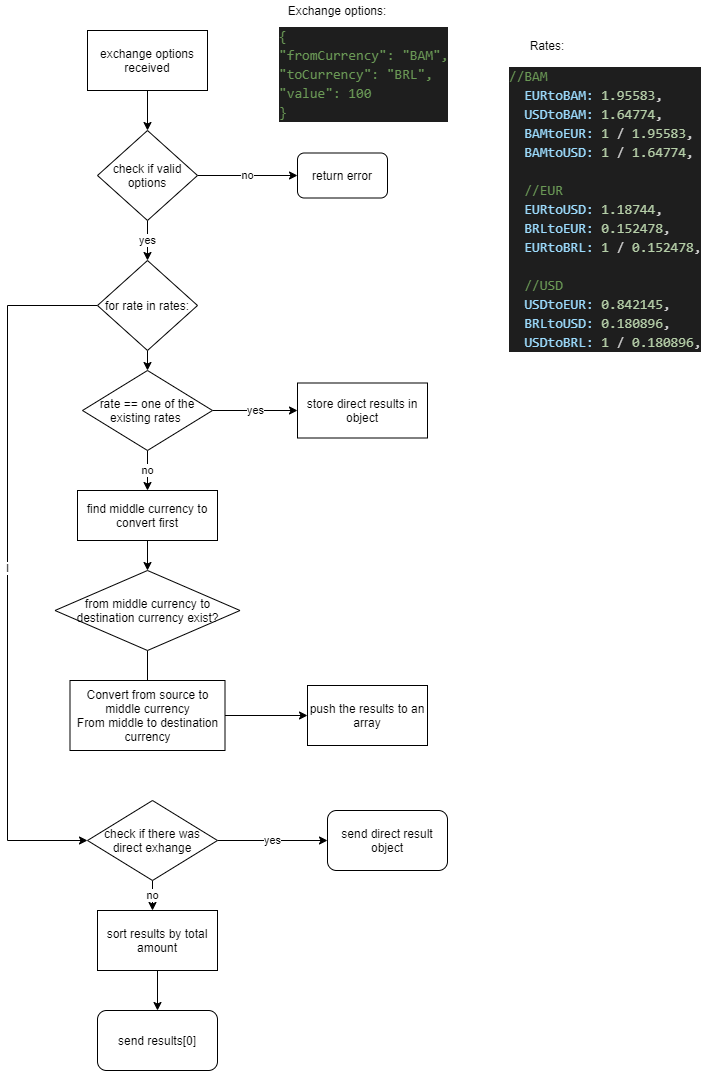

The diagram above was exported from draw.io. Its source (the exported page's mxGraphModel, read from the mxfile embedded in the PNG):
<mxGraphModel dx="1278" dy="585" grid="1" gridSize="10" guides="1" tooltips="1" connect="1" arrows="1" fold="1" page="1" pageScale="1" pageWidth="850" pageHeight="1100" math="0" shadow="0">
  <root>
    <mxCell id="0" />
    <mxCell id="1" parent="0" />
    <mxCell id="62diBleyoMBWSgnq86CD-5" style="edgeStyle=orthogonalEdgeStyle;rounded=0;orthogonalLoop=1;jettySize=auto;html=1;" edge="1" parent="1" source="62diBleyoMBWSgnq86CD-1" target="62diBleyoMBWSgnq86CD-4">
      <mxGeometry relative="1" as="geometry" />
    </mxCell>
    <mxCell id="62diBleyoMBWSgnq86CD-1" value="exchange options received" style="rounded=0;whiteSpace=wrap;html=1;" vertex="1" parent="1">
      <mxGeometry x="200" y="40" width="120" height="60" as="geometry" />
    </mxCell>
    <mxCell id="62diBleyoMBWSgnq86CD-2" value="&lt;div style=&quot;color: rgb(212, 212, 212); background-color: rgb(30, 30, 30); font-family: consolas, &amp;quot;courier new&amp;quot;, monospace; font-weight: normal; font-size: 14px; line-height: 19px;&quot;&gt;&lt;div&gt;&lt;span style=&quot;color: #6a9955&quot;&gt;{&lt;/span&gt;&lt;/div&gt;&lt;div&gt;&lt;span style=&quot;color: #6a9955&quot;&gt;&quot;fromCurrency&quot;:&amp;nbsp;&quot;BAM&quot;,&lt;/span&gt;&lt;/div&gt;&lt;div&gt;&lt;span style=&quot;color: #6a9955&quot;&gt;&quot;toCurrency&quot;:&amp;nbsp;&quot;BRL&quot;,&lt;/span&gt;&lt;/div&gt;&lt;div&gt;&lt;span style=&quot;color: #6a9955&quot;&gt;&quot;value&quot;:&amp;nbsp;100&lt;/span&gt;&lt;/div&gt;&lt;div&gt;&lt;span style=&quot;color: #6a9955&quot;&gt;}&lt;/span&gt;&lt;/div&gt;&lt;/div&gt;" style="text;whiteSpace=wrap;html=1;" vertex="1" parent="1">
      <mxGeometry x="390" y="30" width="180" height="100" as="geometry" />
    </mxCell>
    <mxCell id="62diBleyoMBWSgnq86CD-3" value="Exchange options:" style="text;html=1;strokeColor=none;fillColor=none;align=center;verticalAlign=middle;whiteSpace=wrap;rounded=0;" vertex="1" parent="1">
      <mxGeometry x="390" y="10" width="120" height="20" as="geometry" />
    </mxCell>
    <mxCell id="62diBleyoMBWSgnq86CD-7" value="no" style="edgeStyle=orthogonalEdgeStyle;rounded=0;orthogonalLoop=1;jettySize=auto;html=1;exitX=1;exitY=0.5;exitDx=0;exitDy=0;entryX=0;entryY=0.5;entryDx=0;entryDy=0;" edge="1" parent="1" source="62diBleyoMBWSgnq86CD-4" target="62diBleyoMBWSgnq86CD-6">
      <mxGeometry relative="1" as="geometry" />
    </mxCell>
    <mxCell id="62diBleyoMBWSgnq86CD-15" value="yes" style="edgeStyle=orthogonalEdgeStyle;rounded=0;orthogonalLoop=1;jettySize=auto;html=1;exitX=0.5;exitY=1;exitDx=0;exitDy=0;entryX=0.5;entryY=0;entryDx=0;entryDy=0;" edge="1" parent="1" source="62diBleyoMBWSgnq86CD-4" target="62diBleyoMBWSgnq86CD-14">
      <mxGeometry relative="1" as="geometry" />
    </mxCell>
    <mxCell id="62diBleyoMBWSgnq86CD-4" value="check if valid options" style="rhombus;whiteSpace=wrap;html=1;" vertex="1" parent="1">
      <mxGeometry x="210" y="140" width="100" height="90" as="geometry" />
    </mxCell>
    <mxCell id="62diBleyoMBWSgnq86CD-6" value="return error" style="rounded=1;whiteSpace=wrap;html=1;" vertex="1" parent="1">
      <mxGeometry x="410" y="162.5" width="90" height="45" as="geometry" />
    </mxCell>
    <mxCell id="62diBleyoMBWSgnq86CD-11" value="Rates:" style="text;html=1;strokeColor=none;fillColor=none;align=center;verticalAlign=middle;whiteSpace=wrap;rounded=0;" vertex="1" parent="1">
      <mxGeometry x="640" y="40" width="40" height="30" as="geometry" />
    </mxCell>
    <mxCell id="62diBleyoMBWSgnq86CD-16" value="l" style="edgeStyle=orthogonalEdgeStyle;rounded=0;orthogonalLoop=1;jettySize=auto;html=1;entryX=0;entryY=0.5;entryDx=0;entryDy=0;" edge="1" parent="1" source="62diBleyoMBWSgnq86CD-14" target="62diBleyoMBWSgnq86CD-38">
      <mxGeometry relative="1" as="geometry">
        <mxPoint x="190" y="850" as="targetPoint" />
        <Array as="points">
          <mxPoint x="120" y="315" />
          <mxPoint x="120" y="850" />
        </Array>
      </mxGeometry>
    </mxCell>
    <mxCell id="62diBleyoMBWSgnq86CD-19" style="edgeStyle=orthogonalEdgeStyle;rounded=0;orthogonalLoop=1;jettySize=auto;html=1;exitX=0.5;exitY=1;exitDx=0;exitDy=0;entryX=0.5;entryY=0;entryDx=0;entryDy=0;" edge="1" parent="1" source="62diBleyoMBWSgnq86CD-14" target="62diBleyoMBWSgnq86CD-18">
      <mxGeometry relative="1" as="geometry" />
    </mxCell>
    <mxCell id="62diBleyoMBWSgnq86CD-14" value="for rate in rates:" style="rhombus;whiteSpace=wrap;html=1;" vertex="1" parent="1">
      <mxGeometry x="210" y="270" width="100" height="90" as="geometry" />
    </mxCell>
    <mxCell id="62diBleyoMBWSgnq86CD-45" style="edgeStyle=orthogonalEdgeStyle;rounded=0;orthogonalLoop=1;jettySize=auto;html=1;entryX=0.5;entryY=0;entryDx=0;entryDy=0;" edge="1" parent="1" source="62diBleyoMBWSgnq86CD-17" target="62diBleyoMBWSgnq86CD-22">
      <mxGeometry relative="1" as="geometry" />
    </mxCell>
    <mxCell id="62diBleyoMBWSgnq86CD-17" value="sort results by total amount" style="rounded=0;whiteSpace=wrap;html=1;" vertex="1" parent="1">
      <mxGeometry x="210" y="920" width="120" height="60" as="geometry" />
    </mxCell>
    <mxCell id="62diBleyoMBWSgnq86CD-26" value="no" style="edgeStyle=orthogonalEdgeStyle;rounded=0;orthogonalLoop=1;jettySize=auto;html=1;exitX=0.5;exitY=1;exitDx=0;exitDy=0;entryX=0.5;entryY=0;entryDx=0;entryDy=0;" edge="1" parent="1" source="62diBleyoMBWSgnq86CD-18" target="62diBleyoMBWSgnq86CD-25">
      <mxGeometry relative="1" as="geometry" />
    </mxCell>
    <mxCell id="62diBleyoMBWSgnq86CD-36" value="yes" style="edgeStyle=orthogonalEdgeStyle;rounded=0;orthogonalLoop=1;jettySize=auto;html=1;exitX=1;exitY=0.5;exitDx=0;exitDy=0;entryX=0;entryY=0.5;entryDx=0;entryDy=0;" edge="1" parent="1" source="62diBleyoMBWSgnq86CD-18" target="62diBleyoMBWSgnq86CD-21">
      <mxGeometry relative="1" as="geometry" />
    </mxCell>
    <mxCell id="62diBleyoMBWSgnq86CD-18" value="rate == one of the existing rates&amp;nbsp;" style="rhombus;whiteSpace=wrap;html=1;" vertex="1" parent="1">
      <mxGeometry x="195" y="380" width="130" height="80" as="geometry" />
    </mxCell>
    <mxCell id="62diBleyoMBWSgnq86CD-21" value="store direct results in object" style="rounded=0;whiteSpace=wrap;html=1;" vertex="1" parent="1">
      <mxGeometry x="410" y="392.5" width="130" height="55" as="geometry" />
    </mxCell>
    <mxCell id="62diBleyoMBWSgnq86CD-22" value="send results[0]" style="rounded=1;whiteSpace=wrap;html=1;" vertex="1" parent="1">
      <mxGeometry x="210" y="1020" width="120" height="60" as="geometry" />
    </mxCell>
    <mxCell id="62diBleyoMBWSgnq86CD-29" style="edgeStyle=orthogonalEdgeStyle;rounded=0;orthogonalLoop=1;jettySize=auto;html=1;entryX=0.5;entryY=0;entryDx=0;entryDy=0;" edge="1" parent="1" source="62diBleyoMBWSgnq86CD-25" target="62diBleyoMBWSgnq86CD-28">
      <mxGeometry relative="1" as="geometry" />
    </mxCell>
    <mxCell id="62diBleyoMBWSgnq86CD-25" value="find middle currency to convert first" style="rounded=0;whiteSpace=wrap;html=1;" vertex="1" parent="1">
      <mxGeometry x="190" y="500" width="140" height="50" as="geometry" />
    </mxCell>
    <mxCell id="62diBleyoMBWSgnq86CD-27" value="&lt;div style=&quot;color: rgb(212, 212, 212); background-color: rgb(30, 30, 30); font-family: consolas, &amp;quot;courier new&amp;quot;, monospace; font-weight: normal; font-size: 14px; line-height: 19px;&quot;&gt;&lt;div&gt;&lt;span style=&quot;color: #6a9955&quot;&gt;//BAM&lt;/span&gt;&lt;/div&gt;&lt;div&gt;&lt;span style=&quot;color: #d4d4d4&quot;&gt;&amp;nbsp;&amp;nbsp;&lt;/span&gt;&lt;span style=&quot;color: #9cdcfe&quot;&gt;EURtoBAM&lt;/span&gt;&lt;span style=&quot;color: #9cdcfe&quot;&gt;:&lt;/span&gt;&lt;span style=&quot;color: #d4d4d4&quot;&gt;&amp;nbsp;&lt;/span&gt;&lt;span style=&quot;color: #b5cea8&quot;&gt;1.95583&lt;/span&gt;&lt;span style=&quot;color: #d4d4d4&quot;&gt;,&lt;/span&gt;&lt;/div&gt;&lt;div&gt;&lt;span style=&quot;color: #d4d4d4&quot;&gt;&amp;nbsp;&amp;nbsp;&lt;/span&gt;&lt;span style=&quot;color: #9cdcfe&quot;&gt;USDtoBAM&lt;/span&gt;&lt;span style=&quot;color: #9cdcfe&quot;&gt;:&lt;/span&gt;&lt;span style=&quot;color: #d4d4d4&quot;&gt;&amp;nbsp;&lt;/span&gt;&lt;span style=&quot;color: #b5cea8&quot;&gt;1.64774&lt;/span&gt;&lt;span style=&quot;color: #d4d4d4&quot;&gt;,&lt;/span&gt;&lt;/div&gt;&lt;div&gt;&lt;span style=&quot;color: #d4d4d4&quot;&gt;&amp;nbsp;&amp;nbsp;&lt;/span&gt;&lt;span style=&quot;color: #9cdcfe&quot;&gt;BAMtoEUR&lt;/span&gt;&lt;span style=&quot;color: #9cdcfe&quot;&gt;:&lt;/span&gt;&lt;span style=&quot;color: #d4d4d4&quot;&gt;&amp;nbsp;&lt;/span&gt;&lt;span style=&quot;color: #b5cea8&quot;&gt;1&lt;/span&gt;&lt;span style=&quot;color: #d4d4d4&quot;&gt;&amp;nbsp;/&amp;nbsp;&lt;/span&gt;&lt;span style=&quot;color: #b5cea8&quot;&gt;1.95583&lt;/span&gt;&lt;span style=&quot;color: #d4d4d4&quot;&gt;,&lt;/span&gt;&lt;/div&gt;&lt;div&gt;&lt;span style=&quot;color: #d4d4d4&quot;&gt;&amp;nbsp;&amp;nbsp;&lt;/span&gt;&lt;span style=&quot;color: #9cdcfe&quot;&gt;BAMtoUSD&lt;/span&gt;&lt;span style=&quot;color: #9cdcfe&quot;&gt;:&lt;/span&gt;&lt;span style=&quot;color: #d4d4d4&quot;&gt;&amp;nbsp;&lt;/span&gt;&lt;span style=&quot;color: #b5cea8&quot;&gt;1&lt;/span&gt;&lt;span style=&quot;color: #d4d4d4&quot;&gt;&amp;nbsp;/&amp;nbsp;&lt;/span&gt;&lt;span style=&quot;color: #b5cea8&quot;&gt;1.64774&lt;/span&gt;&lt;span style=&quot;color: #d4d4d4&quot;&gt;,&lt;/span&gt;&lt;/div&gt;&lt;br&gt;&lt;div&gt;&lt;span style=&quot;color: #d4d4d4&quot;&gt;&amp;nbsp;&amp;nbsp;&lt;/span&gt;&lt;span style=&quot;color: #6a9955&quot;&gt;//EUR&lt;/span&gt;&lt;/div&gt;&lt;div&gt;&lt;span style=&quot;color: #d4d4d4&quot;&gt;&amp;nbsp;&amp;nbsp;&lt;/span&gt;&lt;span style=&quot;color: #9cdcfe&quot;&gt;EURtoUSD&lt;/span&gt;&lt;span style=&quot;color: #9cdcfe&quot;&gt;:&lt;/span&gt;&lt;span style=&quot;color: #d4d4d4&quot;&gt;&amp;nbsp;&lt;/span&gt;&lt;span style=&quot;color: #b5cea8&quot;&gt;1.18744&lt;/span&gt;&lt;span style=&quot;color: #d4d4d4&quot;&gt;,&lt;/span&gt;&lt;/div&gt;&lt;div&gt;&lt;span style=&quot;color: #d4d4d4&quot;&gt;&amp;nbsp;&amp;nbsp;&lt;/span&gt;&lt;span style=&quot;color: #9cdcfe&quot;&gt;BRLtoEUR&lt;/span&gt;&lt;span style=&quot;color: #9cdcfe&quot;&gt;:&lt;/span&gt;&lt;span style=&quot;color: #d4d4d4&quot;&gt;&amp;nbsp;&lt;/span&gt;&lt;span style=&quot;color: #b5cea8&quot;&gt;0.152478&lt;/span&gt;&lt;span style=&quot;color: #d4d4d4&quot;&gt;,&lt;/span&gt;&lt;/div&gt;&lt;div&gt;&lt;span style=&quot;color: #d4d4d4&quot;&gt;&amp;nbsp;&amp;nbsp;&lt;/span&gt;&lt;span style=&quot;color: #9cdcfe&quot;&gt;EURtoBRL&lt;/span&gt;&lt;span style=&quot;color: #9cdcfe&quot;&gt;:&lt;/span&gt;&lt;span style=&quot;color: #d4d4d4&quot;&gt;&amp;nbsp;&lt;/span&gt;&lt;span style=&quot;color: #b5cea8&quot;&gt;1&lt;/span&gt;&lt;span style=&quot;color: #d4d4d4&quot;&gt;&amp;nbsp;/&amp;nbsp;&lt;/span&gt;&lt;span style=&quot;color: #b5cea8&quot;&gt;0.152478&lt;/span&gt;&lt;span style=&quot;color: #d4d4d4&quot;&gt;,&lt;/span&gt;&lt;/div&gt;&lt;br&gt;&lt;div&gt;&lt;span style=&quot;color: #d4d4d4&quot;&gt;&amp;nbsp;&amp;nbsp;&lt;/span&gt;&lt;span style=&quot;color: #6a9955&quot;&gt;//USD&lt;/span&gt;&lt;/div&gt;&lt;div&gt;&lt;span style=&quot;color: #d4d4d4&quot;&gt;&amp;nbsp;&amp;nbsp;&lt;/span&gt;&lt;span style=&quot;color: #9cdcfe&quot;&gt;USDtoEUR&lt;/span&gt;&lt;span style=&quot;color: #9cdcfe&quot;&gt;:&lt;/span&gt;&lt;span style=&quot;color: #d4d4d4&quot;&gt;&amp;nbsp;&lt;/span&gt;&lt;span style=&quot;color: #b5cea8&quot;&gt;0.842145&lt;/span&gt;&lt;span style=&quot;color: #d4d4d4&quot;&gt;,&lt;/span&gt;&lt;/div&gt;&lt;div&gt;&lt;span style=&quot;color: #d4d4d4&quot;&gt;&amp;nbsp;&amp;nbsp;&lt;/span&gt;&lt;span style=&quot;color: #9cdcfe&quot;&gt;BRLtoUSD&lt;/span&gt;&lt;span style=&quot;color: #9cdcfe&quot;&gt;:&lt;/span&gt;&lt;span style=&quot;color: #d4d4d4&quot;&gt;&amp;nbsp;&lt;/span&gt;&lt;span style=&quot;color: #b5cea8&quot;&gt;0.180896&lt;/span&gt;&lt;span style=&quot;color: #d4d4d4&quot;&gt;,&lt;/span&gt;&lt;/div&gt;&lt;div&gt;&lt;span style=&quot;color: #d4d4d4&quot;&gt;&amp;nbsp;&amp;nbsp;&lt;/span&gt;&lt;span style=&quot;color: #9cdcfe&quot;&gt;USDtoBRL&lt;/span&gt;&lt;span style=&quot;color: #9cdcfe&quot;&gt;:&lt;/span&gt;&lt;span style=&quot;color: #d4d4d4&quot;&gt;&amp;nbsp;&lt;/span&gt;&lt;span style=&quot;color: #b5cea8&quot;&gt;1&lt;/span&gt;&lt;span style=&quot;color: #d4d4d4&quot;&gt;&amp;nbsp;/&amp;nbsp;&lt;/span&gt;&lt;span style=&quot;color: #b5cea8&quot;&gt;0.180896&lt;/span&gt;&lt;span style=&quot;color: #d4d4d4&quot;&gt;,&lt;/span&gt;&lt;/div&gt;&lt;/div&gt;" style="text;whiteSpace=wrap;html=1;" vertex="1" parent="1">
      <mxGeometry x="620" y="70" width="220" height="290" as="geometry" />
    </mxCell>
    <mxCell id="62diBleyoMBWSgnq86CD-30" style="edgeStyle=orthogonalEdgeStyle;rounded=0;orthogonalLoop=1;jettySize=auto;html=1;exitX=0.5;exitY=1;exitDx=0;exitDy=0;" edge="1" parent="1" source="62diBleyoMBWSgnq86CD-28">
      <mxGeometry relative="1" as="geometry">
        <mxPoint x="260" y="750" as="targetPoint" />
      </mxGeometry>
    </mxCell>
    <mxCell id="62diBleyoMBWSgnq86CD-28" value="from middle currency to destination currency exist?" style="rhombus;whiteSpace=wrap;html=1;" vertex="1" parent="1">
      <mxGeometry x="167.5" y="580" width="185" height="80" as="geometry" />
    </mxCell>
    <mxCell id="62diBleyoMBWSgnq86CD-37" style="edgeStyle=orthogonalEdgeStyle;rounded=0;orthogonalLoop=1;jettySize=auto;html=1;entryX=0;entryY=0.5;entryDx=0;entryDy=0;" edge="1" parent="1" source="62diBleyoMBWSgnq86CD-31" target="62diBleyoMBWSgnq86CD-32">
      <mxGeometry relative="1" as="geometry" />
    </mxCell>
    <mxCell id="62diBleyoMBWSgnq86CD-31" value="Convert from source to middle currency&lt;br&gt;From middle to destination currency" style="rounded=0;whiteSpace=wrap;html=1;" vertex="1" parent="1">
      <mxGeometry x="182.5" y="690" width="155" height="70" as="geometry" />
    </mxCell>
    <mxCell id="62diBleyoMBWSgnq86CD-32" value="push the results to an array" style="rounded=0;whiteSpace=wrap;html=1;" vertex="1" parent="1">
      <mxGeometry x="420" y="695" width="120" height="60" as="geometry" />
    </mxCell>
    <mxCell id="62diBleyoMBWSgnq86CD-42" value="no" style="edgeStyle=orthogonalEdgeStyle;rounded=0;orthogonalLoop=1;jettySize=auto;html=1;" edge="1" parent="1" source="62diBleyoMBWSgnq86CD-38">
      <mxGeometry relative="1" as="geometry">
        <mxPoint x="265" y="920" as="targetPoint" />
      </mxGeometry>
    </mxCell>
    <mxCell id="62diBleyoMBWSgnq86CD-44" value="yes" style="edgeStyle=orthogonalEdgeStyle;rounded=0;orthogonalLoop=1;jettySize=auto;html=1;" edge="1" parent="1" source="62diBleyoMBWSgnq86CD-38" target="62diBleyoMBWSgnq86CD-43">
      <mxGeometry relative="1" as="geometry" />
    </mxCell>
    <mxCell id="62diBleyoMBWSgnq86CD-38" value="check if there was direct exhange" style="rhombus;whiteSpace=wrap;html=1;" vertex="1" parent="1">
      <mxGeometry x="200" y="810" width="130" height="80" as="geometry" />
    </mxCell>
    <mxCell id="62diBleyoMBWSgnq86CD-43" value="send direct result object" style="rounded=1;whiteSpace=wrap;html=1;" vertex="1" parent="1">
      <mxGeometry x="440" y="820" width="120" height="60" as="geometry" />
    </mxCell>
  </root>
</mxGraphModel>